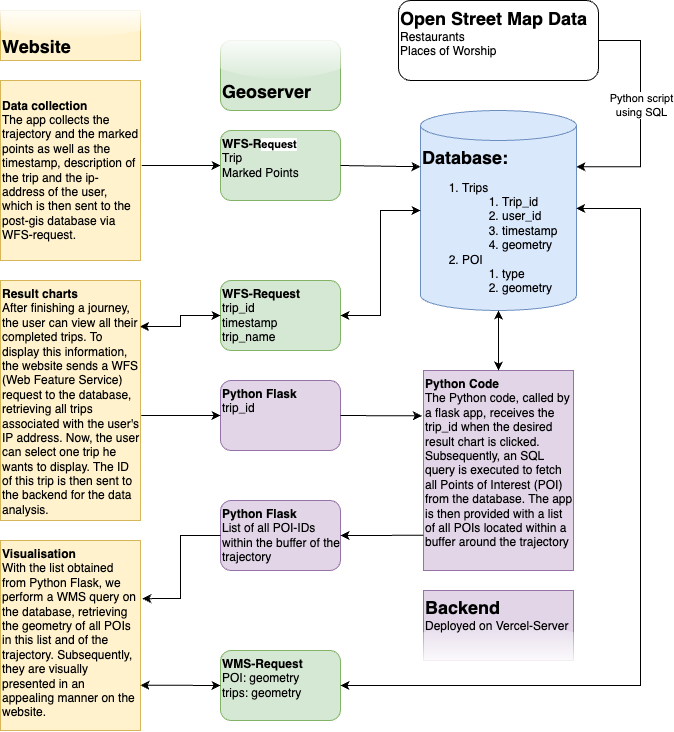

The diagram above was exported from draw.io. Its source (the exported page's mxGraphModel, read from the mxfile embedded in the PNG):
<mxGraphModel dx="1042" dy="668" grid="1" gridSize="10" guides="1" tooltips="1" connect="1" arrows="1" fold="1" page="1" pageScale="1" pageWidth="827" pageHeight="1169" math="0" shadow="0">
  <root>
    <mxCell id="0" />
    <mxCell id="1" parent="0" />
    <mxCell id="Y6avNihDts5gZcnMu05K-1" value="&lt;b&gt;&lt;font style=&quot;font-size: 18px;&quot;&gt;Database:&lt;/font&gt;&lt;/b&gt;&lt;br&gt;&lt;ol&gt;&lt;li&gt;Trips&lt;/li&gt;&lt;ol&gt;&lt;li&gt;Trip_id&lt;/li&gt;&lt;li&gt;user_id&lt;/li&gt;&lt;li&gt;timestamp&lt;/li&gt;&lt;li&gt;geometry&lt;/li&gt;&lt;/ol&gt;&lt;li&gt;POI&lt;/li&gt;&lt;ol&gt;&lt;li&gt;type&lt;/li&gt;&lt;li&gt;geometry&lt;/li&gt;&lt;/ol&gt;&lt;/ol&gt;" style="shape=cylinder3;whiteSpace=wrap;html=1;boundedLbl=1;backgroundOutline=1;size=15;align=left;verticalAlign=top;fillColor=#dae8fc;strokeColor=#6c8ebf;" parent="1" vertex="1">
      <mxGeometry x="520" y="450" width="156" height="200" as="geometry" />
    </mxCell>
    <mxCell id="Y6avNihDts5gZcnMu05K-13" style="edgeStyle=orthogonalEdgeStyle;rounded=0;orthogonalLoop=1;jettySize=auto;html=1;exitX=1.009;exitY=0.472;exitDx=0;exitDy=0;exitPerimeter=0;" parent="1" source="Y6avNihDts5gZcnMu05K-2" target="Y6avNihDts5gZcnMu05K-12" edge="1">
      <mxGeometry relative="1" as="geometry" />
    </mxCell>
    <mxCell id="Y6avNihDts5gZcnMu05K-2" value="&lt;span style=&quot;border-color: var(--border-color);&quot;&gt;&lt;b&gt;Data collection&lt;/b&gt;&lt;br&gt;&lt;span style=&quot;background-color: initial;&quot;&gt;The app collects the trajectory and the marked points as well as the timestamp, description of the trip and the ip-address of the user, which is then sent to the post-gis database via WFS-request.&lt;br&gt;&lt;/span&gt;&lt;/span&gt;" style="rounded=0;whiteSpace=wrap;html=1;fillColor=#fff2cc;strokeColor=#d6b656;align=left;" parent="1" vertex="1">
      <mxGeometry x="100" y="420" width="140" height="180" as="geometry" />
    </mxCell>
    <mxCell id="Y6avNihDts5gZcnMu05K-3" value="&lt;font style=&quot;&quot;&gt;&lt;font style=&quot;font-size: 18px;&quot;&gt;&lt;b style=&quot;&quot;&gt;Open Street Map Data&lt;/b&gt;&lt;br&gt;&lt;/font&gt;Restaurants&lt;br&gt;Places of Worship&lt;br&gt;&lt;br&gt;&lt;/font&gt;" style="rounded=1;whiteSpace=wrap;html=1;align=left;" parent="1" vertex="1">
      <mxGeometry x="498" y="340" width="200" height="80" as="geometry" />
    </mxCell>
    <mxCell id="Y6avNihDts5gZcnMu05K-4" value="&lt;b&gt;Result charts&lt;br style=&quot;border-color: var(--border-color); font-size: 10px;&quot;&gt;&lt;/b&gt;&lt;span style=&quot;border-color: var(--border-color);&quot;&gt;&lt;font style=&quot;font-size: 12px;&quot;&gt;After finishing a journey, the user can view all their completed trips. To display this information, the website sends a WFS (Web Feature Service) request to the database, retrieving all trips associated with the user's IP address. Now, the user can select one trip he wants to display. The ID of this trip is then sent to the backend for the data analysis.&lt;/font&gt;&lt;br&gt;&lt;/span&gt;" style="rounded=0;whiteSpace=wrap;html=1;verticalAlign=top;align=left;fillColor=#fff2cc;strokeColor=#d6b656;" parent="1" vertex="1">
      <mxGeometry x="100" y="620" width="140" height="240" as="geometry" />
    </mxCell>
    <mxCell id="Y6avNihDts5gZcnMu05K-7" value="" style="endArrow=classic;html=1;rounded=0;exitX=1;exitY=0.5;exitDx=0;exitDy=0;entryX=1;entryY=0;entryDx=0;entryDy=56.25;entryPerimeter=0;edgeStyle=orthogonalEdgeStyle;" parent="1" source="Y6avNihDts5gZcnMu05K-3" target="Y6avNihDts5gZcnMu05K-1" edge="1">
      <mxGeometry width="50" height="50" relative="1" as="geometry">
        <mxPoint x="610" y="420" as="sourcePoint" />
        <mxPoint x="660" y="370" as="targetPoint" />
        <Array as="points">
          <mxPoint x="740" y="380" />
          <mxPoint x="740" y="506" />
        </Array>
      </mxGeometry>
    </mxCell>
    <mxCell id="Y6avNihDts5gZcnMu05K-9" value="Python script&lt;br style=&quot;border-color: var(--border-color);&quot;&gt;using SQL" style="edgeLabel;html=1;align=center;verticalAlign=middle;resizable=0;points=[];" parent="Y6avNihDts5gZcnMu05K-7" vertex="1" connectable="0">
      <mxGeometry x="-0.6478" y="-1" relative="1" as="geometry">
        <mxPoint x="2" y="64" as="offset" />
      </mxGeometry>
    </mxCell>
    <mxCell id="Y6avNihDts5gZcnMu05K-12" value="&lt;b&gt;WFS-R&lt;/b&gt;&lt;span style=&quot;font-weight: bold; font-size: 11px; text-align: center; background-color: rgb(255, 255, 255);&quot;&gt;equest&lt;br&gt;&lt;/span&gt;Trip&lt;br&gt;Marked Points" style="rounded=1;whiteSpace=wrap;html=1;align=left;verticalAlign=top;fillColor=#d5e8d4;strokeColor=#82b366;shadow=0;" parent="1" vertex="1">
      <mxGeometry x="320" y="470" width="120" height="70" as="geometry" />
    </mxCell>
    <mxCell id="Y6avNihDts5gZcnMu05K-15" value="&lt;b&gt;Python Code&amp;nbsp;&lt;br&gt;&lt;/b&gt;The Python code, called by a flask app, receives the trip_id when the desired result chart is clicked. Subsequently, an SQL query is executed to fetch all Points of Interest (POI) from the database. The app is then provided with a list of all POIs located within a buffer around the trajectory&lt;b&gt;&lt;br style=&quot;border-color: var(--border-color); font-size: 10px;&quot;&gt;&lt;/b&gt;" style="rounded=0;whiteSpace=wrap;html=1;verticalAlign=top;align=left;fillColor=#e1d5e7;strokeColor=#9673a6;" parent="1" vertex="1">
      <mxGeometry x="523" y="710" width="150" height="200" as="geometry" />
    </mxCell>
    <mxCell id="Y6avNihDts5gZcnMu05K-16" value="&lt;b&gt;Visualisation&lt;br style=&quot;border-color: var(--border-color); font-size: 10px;&quot;&gt;&lt;/b&gt;With the list obtained from Python Flask, we perform a WMS query on the database, retrieving the geometry of all POIs in this list and of the trajectory. Subsequently, they are visually presented in an appealing manner on the website.&lt;font size=&quot;1&quot;&gt;&amp;nbsp;&lt;/font&gt;" style="rounded=0;whiteSpace=wrap;html=1;verticalAlign=top;align=left;fillColor=#fff2cc;strokeColor=#d6b656;" parent="1" vertex="1">
      <mxGeometry x="100" y="880" width="140" height="190" as="geometry" />
    </mxCell>
    <mxCell id="Y6avNihDts5gZcnMu05K-19" value="&lt;b&gt;WFS-Request&lt;br&gt;&lt;/b&gt;trip_id&lt;br&gt;timestamp&lt;br&gt;trip_name" style="rounded=1;whiteSpace=wrap;html=1;verticalAlign=top;align=left;fillColor=#d5e8d4;strokeColor=#82b366;shadow=0;" parent="1" vertex="1">
      <mxGeometry x="320" y="620" width="120" height="70" as="geometry" />
    </mxCell>
    <mxCell id="Y6avNihDts5gZcnMu05K-23" value="&lt;b&gt;Python Flask&lt;/b&gt;&lt;br&gt;trip_id" style="rounded=1;whiteSpace=wrap;html=1;align=left;verticalAlign=top;fillColor=#e1d5e7;strokeColor=#9673a6;shadow=0;" parent="1" vertex="1">
      <mxGeometry x="320" y="720" width="120" height="70" as="geometry" />
    </mxCell>
    <mxCell id="Y6avNihDts5gZcnMu05K-25" value="" style="endArrow=classic;html=1;rounded=0;exitX=1;exitY=0.5;exitDx=0;exitDy=0;entryX=-0.011;entryY=0.227;entryDx=0;entryDy=0;entryPerimeter=0;" parent="1" source="Y6avNihDts5gZcnMu05K-23" target="Y6avNihDts5gZcnMu05K-15" edge="1">
      <mxGeometry width="50" height="50" relative="1" as="geometry">
        <mxPoint x="70" y="1070" as="sourcePoint" />
        <mxPoint x="336" y="1001" as="targetPoint" />
      </mxGeometry>
    </mxCell>
    <mxCell id="Y6avNihDts5gZcnMu05K-26" value="&lt;b&gt;Python Flask&lt;/b&gt;&lt;br&gt;List of all POI-IDs within the buffer of the trajectory" style="rounded=1;whiteSpace=wrap;html=1;align=left;verticalAlign=top;fillColor=#e1d5e7;strokeColor=#9673a6;shadow=0;" parent="1" vertex="1">
      <mxGeometry x="320" y="840" width="120" height="70" as="geometry" />
    </mxCell>
    <mxCell id="Y6avNihDts5gZcnMu05K-27" value="" style="endArrow=classic;html=1;rounded=0;entryX=1;entryY=0.5;entryDx=0;entryDy=0;exitX=-0.002;exitY=0.824;exitDx=0;exitDy=0;exitPerimeter=0;" parent="1" source="Y6avNihDts5gZcnMu05K-15" target="Y6avNihDts5gZcnMu05K-26" edge="1">
      <mxGeometry width="50" height="50" relative="1" as="geometry">
        <mxPoint x="520" y="875" as="sourcePoint" />
        <mxPoint x="530" y="990" as="targetPoint" />
      </mxGeometry>
    </mxCell>
    <mxCell id="Y6avNihDts5gZcnMu05K-33" value="&lt;b&gt;WMS-Request&lt;br&gt;&lt;/b&gt;POI: geometry&lt;br&gt;trips: geometry" style="rounded=1;whiteSpace=wrap;html=1;verticalAlign=top;align=left;fillColor=#d5e8d4;strokeColor=#82b366;shadow=0;" parent="1" vertex="1">
      <mxGeometry x="320" y="990" width="120" height="70" as="geometry" />
    </mxCell>
    <mxCell id="y3wrZIzh8ztNuLBp43Ln-10" value="" style="endArrow=classic;html=1;rounded=0;exitX=1;exitY=0.5;exitDx=0;exitDy=0;entryX=0;entryY=0;entryDx=0;entryDy=56.25;entryPerimeter=0;" edge="1" parent="1" source="Y6avNihDts5gZcnMu05K-12" target="Y6avNihDts5gZcnMu05K-1">
      <mxGeometry width="50" height="50" relative="1" as="geometry">
        <mxPoint x="410" y="610" as="sourcePoint" />
        <mxPoint x="460" y="560" as="targetPoint" />
      </mxGeometry>
    </mxCell>
    <mxCell id="y3wrZIzh8ztNuLBp43Ln-11" value="" style="endArrow=classic;startArrow=classic;html=1;rounded=0;exitX=0.997;exitY=0.192;exitDx=0;exitDy=0;entryX=0;entryY=0.5;entryDx=0;entryDy=0;edgeStyle=orthogonalEdgeStyle;exitPerimeter=0;" edge="1" parent="1" source="Y6avNihDts5gZcnMu05K-4" target="Y6avNihDts5gZcnMu05K-19">
      <mxGeometry width="50" height="50" relative="1" as="geometry">
        <mxPoint x="240" y="710" as="sourcePoint" />
        <mxPoint x="290" y="700" as="targetPoint" />
      </mxGeometry>
    </mxCell>
    <mxCell id="y3wrZIzh8ztNuLBp43Ln-12" value="" style="endArrow=classic;startArrow=classic;html=1;rounded=0;exitX=1;exitY=0.5;exitDx=0;exitDy=0;entryX=0;entryY=0.5;entryDx=0;entryDy=0;entryPerimeter=0;edgeStyle=orthogonalEdgeStyle;" edge="1" parent="1" source="Y6avNihDts5gZcnMu05K-19" target="Y6avNihDts5gZcnMu05K-1">
      <mxGeometry width="50" height="50" relative="1" as="geometry">
        <mxPoint x="430" y="720" as="sourcePoint" />
        <mxPoint x="480" y="670" as="targetPoint" />
      </mxGeometry>
    </mxCell>
    <mxCell id="y3wrZIzh8ztNuLBp43Ln-13" value="" style="endArrow=classic;html=1;rounded=0;exitX=1.005;exitY=0.563;exitDx=0;exitDy=0;entryX=0;entryY=0.5;entryDx=0;entryDy=0;exitPerimeter=0;" edge="1" parent="1" source="Y6avNihDts5gZcnMu05K-4" target="Y6avNihDts5gZcnMu05K-23">
      <mxGeometry width="50" height="50" relative="1" as="geometry">
        <mxPoint x="350" y="860" as="sourcePoint" />
        <mxPoint x="400" y="810" as="targetPoint" />
      </mxGeometry>
    </mxCell>
    <mxCell id="y3wrZIzh8ztNuLBp43Ln-14" value="" style="endArrow=classic;html=1;rounded=0;entryX=1.013;entryY=0.306;entryDx=0;entryDy=0;entryPerimeter=0;exitX=0;exitY=0.5;exitDx=0;exitDy=0;edgeStyle=orthogonalEdgeStyle;" edge="1" parent="1" source="Y6avNihDts5gZcnMu05K-26" target="Y6avNihDts5gZcnMu05K-16">
      <mxGeometry width="50" height="50" relative="1" as="geometry">
        <mxPoint x="320" y="880" as="sourcePoint" />
        <mxPoint x="370" y="830" as="targetPoint" />
      </mxGeometry>
    </mxCell>
    <mxCell id="y3wrZIzh8ztNuLBp43Ln-16" value="" style="endArrow=classic;startArrow=classic;html=1;rounded=0;exitX=1;exitY=0.762;exitDx=0;exitDy=0;entryX=0;entryY=0.5;entryDx=0;entryDy=0;edgeStyle=orthogonalEdgeStyle;exitPerimeter=0;" edge="1" parent="1" source="Y6avNihDts5gZcnMu05K-16" target="Y6avNihDts5gZcnMu05K-33">
      <mxGeometry width="50" height="50" relative="1" as="geometry">
        <mxPoint x="320" y="950" as="sourcePoint" />
        <mxPoint x="370" y="900" as="targetPoint" />
      </mxGeometry>
    </mxCell>
    <mxCell id="y3wrZIzh8ztNuLBp43Ln-17" value="" style="endArrow=classic;startArrow=classic;html=1;rounded=0;entryX=0.998;entryY=0.49;entryDx=0;entryDy=0;entryPerimeter=0;edgeStyle=orthogonalEdgeStyle;exitX=1;exitY=0.5;exitDx=0;exitDy=0;" edge="1" parent="1" source="Y6avNihDts5gZcnMu05K-33" target="Y6avNihDts5gZcnMu05K-1">
      <mxGeometry width="50" height="50" relative="1" as="geometry">
        <mxPoint x="460" y="1025" as="sourcePoint" />
        <mxPoint x="696" y="550" as="targetPoint" />
        <Array as="points">
          <mxPoint x="740" y="1025" />
          <mxPoint x="740" y="548" />
        </Array>
      </mxGeometry>
    </mxCell>
    <mxCell id="y3wrZIzh8ztNuLBp43Ln-18" value="" style="endArrow=classic;startArrow=classic;html=1;rounded=0;exitX=0.5;exitY=0;exitDx=0;exitDy=0;entryX=0.5;entryY=1;entryDx=0;entryDy=0;entryPerimeter=0;" edge="1" parent="1" source="Y6avNihDts5gZcnMu05K-15" target="Y6avNihDts5gZcnMu05K-1">
      <mxGeometry width="50" height="50" relative="1" as="geometry">
        <mxPoint x="540" y="690" as="sourcePoint" />
        <mxPoint x="590" y="640" as="targetPoint" />
      </mxGeometry>
    </mxCell>
    <mxCell id="y3wrZIzh8ztNuLBp43Ln-19" value="&lt;span style=&quot;border-color: var(--border-color);&quot;&gt;&lt;span style=&quot;background-color: initial;&quot;&gt;&lt;b&gt;&lt;font style=&quot;font-size: 18px;&quot;&gt;&lt;br&gt;Website&lt;/font&gt;&lt;/b&gt;&lt;br&gt;&lt;/span&gt;&lt;/span&gt;" style="rounded=0;whiteSpace=wrap;html=1;fillColor=#fff2cc;strokeColor=#d6b656;align=left;glass=1;shadow=0;" vertex="1" parent="1">
      <mxGeometry x="100" y="350" width="140" height="50" as="geometry" />
    </mxCell>
    <mxCell id="y3wrZIzh8ztNuLBp43Ln-22" value="&lt;b&gt;&lt;font style=&quot;font-size: 18px;&quot;&gt;Backend&lt;/font&gt;&lt;/b&gt;&lt;br&gt;Deployed on Vercel-Server" style="rounded=0;whiteSpace=wrap;html=1;verticalAlign=top;align=left;fillColor=#e1d5e7;strokeColor=#9673a6;glass=1;direction=west;" vertex="1" parent="1">
      <mxGeometry x="523" y="930" width="150" height="70" as="geometry" />
    </mxCell>
    <mxCell id="y3wrZIzh8ztNuLBp43Ln-23" value="&lt;b&gt;&lt;font style=&quot;&quot;&gt;&lt;font size=&quot;3&quot;&gt;&lt;br&gt;&lt;/font&gt;&lt;br&gt;&lt;span style=&quot;font-size: 18px;&quot;&gt;Geoserver&lt;/span&gt;&lt;/font&gt;&lt;/b&gt;" style="rounded=1;whiteSpace=wrap;html=1;align=left;verticalAlign=top;fillColor=#d5e8d4;strokeColor=#82b366;shadow=0;glass=1;" vertex="1" parent="1">
      <mxGeometry x="320" y="380" width="120" height="70" as="geometry" />
    </mxCell>
  </root>
</mxGraphModel>